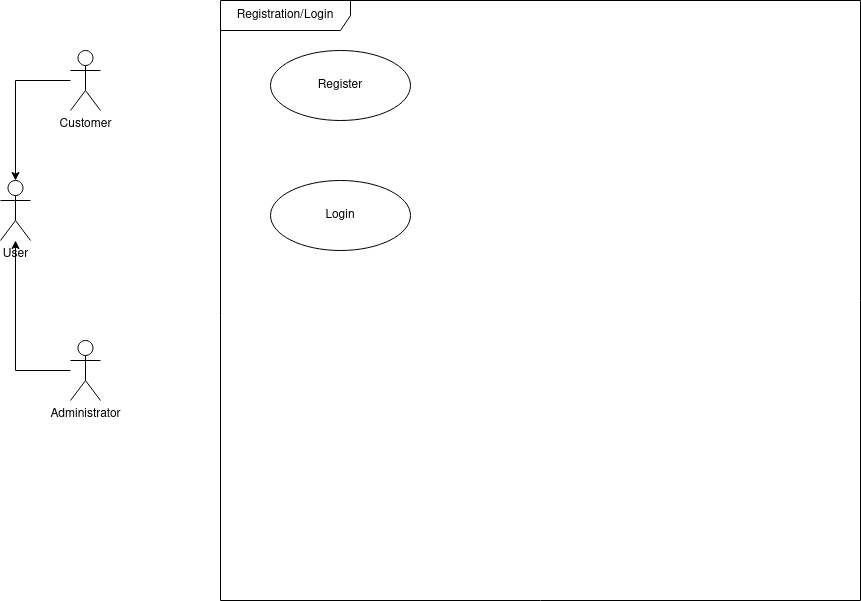

The diagram above was exported from draw.io. Its source (the exported page's mxGraphModel, read from the mxfile embedded in the PNG):
<mxGraphModel dx="1590" dy="1962" grid="1" gridSize="10" guides="1" tooltips="1" connect="1" arrows="1" fold="1" page="1" pageScale="1" pageWidth="827" pageHeight="1169" math="0" shadow="0">
  <root>
    <mxCell id="0" />
    <mxCell id="1" parent="0" />
    <mxCell id="8rBgwBPkQUIoyMie74CR-1" value="Registration/Login" style="shape=umlFrame;whiteSpace=wrap;html=1;width=130;height=30;" parent="1" vertex="1">
      <mxGeometry x="270" y="-1120" width="640" height="600" as="geometry" />
    </mxCell>
    <mxCell id="8rBgwBPkQUIoyMie74CR-2" value="&lt;div&gt;User&lt;/div&gt;" style="shape=umlActor;verticalLabelPosition=bottom;verticalAlign=top;html=1;" parent="1" vertex="1">
      <mxGeometry x="50" y="-940" width="30" height="60" as="geometry" />
    </mxCell>
    <mxCell id="8rBgwBPkQUIoyMie74CR-3" value="Login" style="ellipse;whiteSpace=wrap;html=1;" parent="1" vertex="1">
      <mxGeometry x="320" y="-940" width="140" height="70" as="geometry" />
    </mxCell>
    <mxCell id="8rBgwBPkQUIoyMie74CR-9" value="" style="edgeStyle=orthogonalEdgeStyle;rounded=0;orthogonalLoop=1;jettySize=auto;html=1;" parent="1" source="8rBgwBPkQUIoyMie74CR-4" target="8rBgwBPkQUIoyMie74CR-2" edge="1">
      <mxGeometry relative="1" as="geometry" />
    </mxCell>
    <mxCell id="8rBgwBPkQUIoyMie74CR-4" value="Administrator" style="shape=umlActor;verticalLabelPosition=bottom;verticalAlign=top;html=1;" parent="1" vertex="1">
      <mxGeometry x="120" y="-780" width="30" height="60" as="geometry" />
    </mxCell>
    <mxCell id="8rBgwBPkQUIoyMie74CR-10" value="" style="edgeStyle=orthogonalEdgeStyle;rounded=0;orthogonalLoop=1;jettySize=auto;html=1;" parent="1" source="8rBgwBPkQUIoyMie74CR-5" target="8rBgwBPkQUIoyMie74CR-2" edge="1">
      <mxGeometry relative="1" as="geometry" />
    </mxCell>
    <mxCell id="8rBgwBPkQUIoyMie74CR-5" value="Customer" style="shape=umlActor;verticalLabelPosition=bottom;verticalAlign=top;html=1;" parent="1" vertex="1">
      <mxGeometry x="120" y="-1070" width="30" height="60" as="geometry" />
    </mxCell>
    <mxCell id="8rBgwBPkQUIoyMie74CR-11" value="Register" style="ellipse;whiteSpace=wrap;html=1;" parent="1" vertex="1">
      <mxGeometry x="320" y="-1070" width="140" height="70" as="geometry" />
    </mxCell>
  </root>
</mxGraphModel>